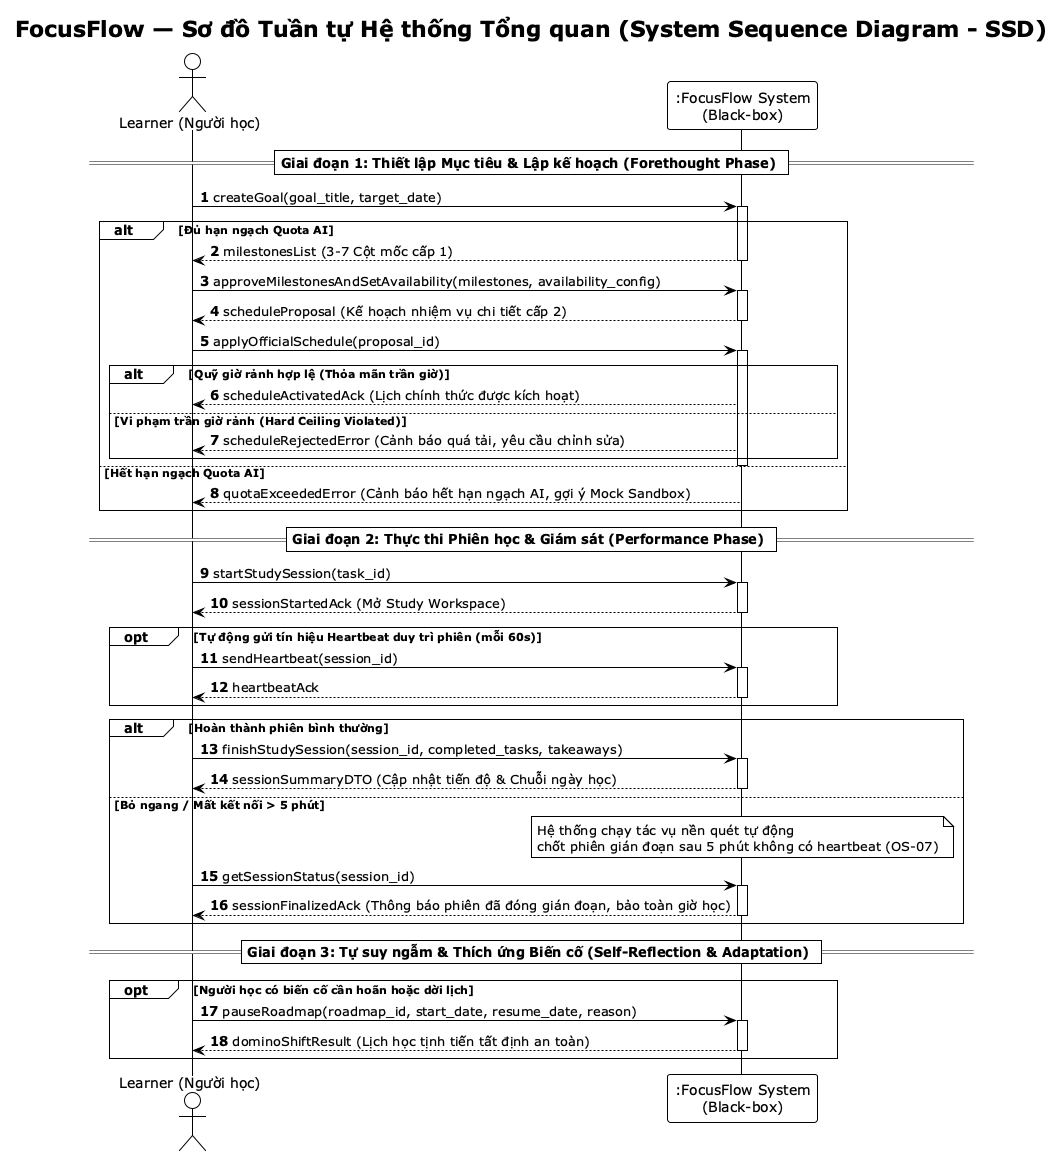

The diagram above was rendered by PlantUML. Its source (embedded in the PNG):
@startuml FocusFlow_SSD
!theme plain
autonumber
skinparam BoxPadding 10
skinparam ParticipantPadding 10
skinparam ResponseMessageBelowArrow true

title FocusFlow — Sơ đồ Tuần tự Hệ thống Tổng quan (System Sequence Diagram - SSD)

actor "Learner (Người học)" as User
participant ":FocusFlow System\n(Black-box)" as System

== Giai đoạn 1: Thiết lập Mục tiêu & Lập kế hoạch (Forethought Phase) ==
User -> System: createGoal(goal_title, target_date)
activate System

alt Đủ hạn ngạch Quota AI
    System --> User: milestonesList (3-7 Cột mốc cấp 1)
    deactivate System

    User -> System: approveMilestonesAndSetAvailability(milestones, availability_config)
    activate System
    System --> User: scheduleProposal (Kế hoạch nhiệm vụ chi tiết cấp 2)
    deactivate System

    User -> System: applyOfficialSchedule(proposal_id)
    activate System

    alt Quỹ giờ rảnh hợp lệ (Thỏa mãn trần giờ)
        System --> User: scheduleActivatedAck (Lịch chính thức được kích hoạt)
    else Vi phạm trần giờ rảnh (Hard Ceiling Violated)
        System --> User: scheduleRejectedError (Cảnh báo quá tải, yêu cầu chỉnh sửa)
    end
    deactivate System
else Hết hạn ngạch Quota AI
    System --> User: quotaExceededError (Cảnh báo hết hạn ngạch AI, gợi ý Mock Sandbox)
    deactivate System
end

== Giai đoạn 2: Thực thi Phiên học & Giám sát (Performance Phase) ==
User -> System: startStudySession(task_id)
activate System
System --> User: sessionStartedAck (Mở Study Workspace)
deactivate System

opt Tự động gửi tín hiệu Heartbeat duy trì phiên (mỗi 60s)
    User -> System: sendHeartbeat(session_id)
    activate System
    System --> User: heartbeatAck
    deactivate System
end

alt Hoàn thành phiên bình thường
    User -> System: finishStudySession(session_id, completed_tasks, takeaways)
    activate System
    System --> User: sessionSummaryDTO (Cập nhật tiến độ & Chuỗi ngày học)
    deactivate System
else Bỏ ngang / Mất kết nối > 5 phút
    note over System: Hệ thống chạy tác vụ nền quét tự động\nchốt phiên gián đoạn sau 5 phút không có heartbeat (OS-07)
    User -> System: getSessionStatus(session_id)
    activate System
    System --> User: sessionFinalizedAck (Thông báo phiên đã đóng gián đoạn, bảo toàn giờ học)
    deactivate System
end

== Giai đoạn 3: Tự suy ngẫm & Thích ứng Biến cố (Self-Reflection & Adaptation) ==
opt Người học có biến cố cần hoãn hoặc dời lịch
    User -> System: pauseRoadmap(roadmap_id, start_date, resume_date, reason)
    activate System
    System --> User: dominoShiftResult (Lịch học tịnh tiến tất định an toàn)
    deactivate System
end

@enduml